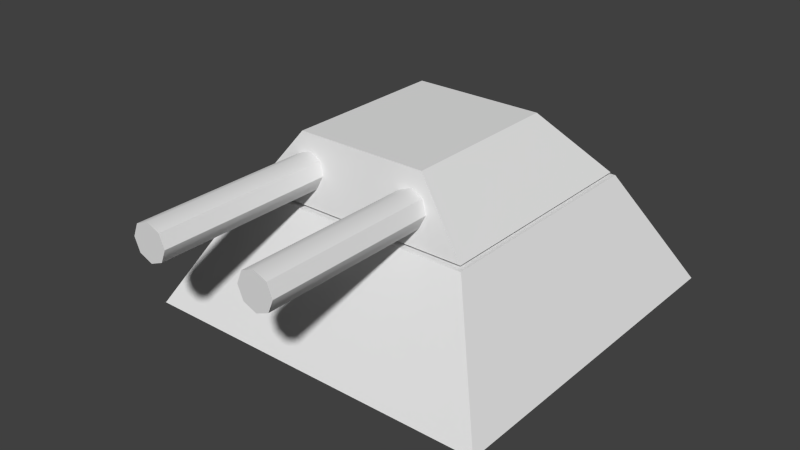 # Source: NormalUpgraded.blend  (saved by Blender 2.78.0; exported with 4.5.12 LTS)
import bpy
from mathutils import Matrix  # noqa: F401  (used for matrix-valued properties, if any)

bpy.ops.wm.read_factory_settings(use_empty=True)
scene = bpy.context.scene
scene.name = 'Scene'

# ---- collections
col_collection_1 = bpy.data.collections.new('Collection 1'); scene.collection.children.link(col_collection_1)

# ---- world
world_world = bpy.data.worlds.new('World'); scene.world = world_world
world_world.color = (0.05088, 0.05088, 0.05088)
world_world.use_sun_shadow = False
world_world.sun_shadow_jitter_overblur = 0.0
world_world.cycles.sampling_method = 'NONE'
world_world.cycles.sample_map_resolution = 256

# ---- meshes
me_cube_002 = bpy.data.meshes.new('Cube.002')
me_cube_002.from_pydata([(-0.6411, -0.6398, 0.6523), (-0.3655, -0.5721, 1.002), (-0.6411, 0.6425, 0.6523), (-0.3655, 0.3397, 1.002), (0.6411, -0.6398, 0.6523), (0.3655, -0.5721, 1.002), (0.6411, 0.6425, 0.6523), (0.3655, 0.3397, 1.002), (0.3215, -1.552, 0.7143), (0.3215, 0.05379, 0.7143), (0.3919, -1.552, 0.7435), (0.3919, 0.05379, 0.7435), (0.4211, -1.552, 0.8139), (0.4211, 0.05379, 0.8139), (0.3919, -1.552, 0.8843), (0.3919, 0.05379, 0.8843), (0.3215, -1.552, 0.9134), (0.3215, 0.05379, 0.9134), (0.2511, -1.552, 0.8843), (0.2511, 0.05379, 0.8843), (0.2219, -1.552, 0.8139), (0.2219, 0.05379, 0.8139), (0.2511, -1.552, 0.7435), (0.2511, 0.05379, 0.7435), (-0.3048, -1.564, 0.7201), (-0.3048, 0.04227, 0.7201), (-0.2344, -1.564, 0.7493), (-0.2344, 0.04227, 0.7493), (-0.2052, -1.564, 0.8197), (-0.2052, 0.04227, 0.8197), (-0.2344, -1.564, 0.8901), (-0.2344, 0.04227, 0.8901), (-0.3048, -1.564, 0.9192), (-0.3048, 0.04227, 0.9192), (-0.3752, -1.564, 0.8901), (-0.3752, 0.04227, 0.8901), (-0.4043, -1.564, 0.8197), (-0.4043, 0.04227, 0.8197), (-0.3752, -1.564, 0.7493), (-0.3752, 0.04227, 0.7493)], [], [(1, 3, 2, 0), (3, 7, 6, 2), (7, 5, 4, 6), (5, 1, 0, 4), (0, 2, 6, 4), (5, 7, 3, 1), (8, 9, 11, 10), (10, 11, 13, 12), (12, 13, 15, 14), (14, 15, 17, 16), (16, 17, 19, 18), (18, 19, 21, 20), (11, 9, 23, 21, 19, 17, 15, 13), (22, 23, 9, 8), (20, 21, 23, 22), (8, 10, 12, 14, 16, 18, 20, 22), (24, 25, 27, 26), (26, 27, 29, 28), (28, 29, 31, 30), (30, 31, 33, 32), (32, 33, 35, 34), (34, 35, 37, 36), (27, 25, 39, 37, 35, 33, 31, 29), (38, 39, 25, 24), (36, 37, 39, 38), (24, 26, 28, 30, 32, 34, 36, 38)])
me_cube_002.polygons.foreach_set('use_smooth', [True] * 26)
_uv = me_cube_002.uv_layers.new(name='UVMap')
_uv.uv.foreach_set('vector', [0.7134, 0.4736, 0.7134, 0.118, 0.8111, 0.0, 0.8111, 0.5, 0.2818, 0.8925, 0.2818, 0.6075, 0.4056, 0.5, 0.4056, 1.0, 0.0, 0.882, 2.112e-08, 0.5264, 0.1562, 0.5, 0.1562, 1.0, 0.1562, 0.8925, 0.1562, 0.6075, 0.2818, 0.5, 0.2818, 1.0, 4.224e-08, 0.5, 0.0, 4.648e-08, 0.4544, 0.0, 0.4544, 0.5, 0.4544, 0.4736, 0.4544, 0.118, 0.7134, 0.118, 0.7134, 0.4736, 0.8859, 0.6263, 0.8859, 2.905e-09, 0.9109, 0.0, 0.9109, 0.6263, 0.957, 0.6263, 0.957, 5.81e-09, 0.9733, 5.81e-09, 0.9733, 0.6263, 0.9733, 0.6263, 0.9733, 5.81e-09, 1.0, 0.0, 1.0, 0.6263, 0.8111, 0.6263, 0.8111, 5.81e-09, 0.836, 2.905e-09, 0.836, 0.6263, 0.836, 0.6263, 0.836, 2.905e-09, 0.861, 0.0, 0.861, 0.6263, 0.9109, 0.6263, 0.9109, 0.0, 0.93, 5.81e-09, 0.93, 0.6263, 0.4247, 0.5, 0.4517, 0.5, 0.4708, 0.521, 0.4708, 0.5507, 0.4517, 0.5717, 0.4247, 0.5717, 0.4056, 0.5507, 0.4056, 0.521, 0.861, 0.6263, 0.861, 5.81e-09, 0.8859, 2.905e-09, 0.8859, 0.6263, 0.93, 0.6263, 0.93, 5.81e-09, 0.957, 1.162e-08, 0.957, 0.6263, 0.4708, 0.5212, 0.4898, 0.5001, 0.5167, 0.5, 0.5357, 0.5209, 0.5357, 0.5506, 0.5167, 0.5717, 0.4898, 0.5718, 0.4708, 0.5509, 0.8859, 0.6263, 0.8859, 2.905e-09, 0.9109, 0.0, 0.9109, 0.6263, 0.957, 0.6263, 0.957, 5.81e-09, 0.9733, 5.81e-09, 0.9733, 0.6263, 0.9733, 0.6263, 0.9733, 5.81e-09, 1.0, 0.0, 1.0, 0.6263, 0.8111, 0.6263, 0.8111, 5.81e-09, 0.836, 2.905e-09, 0.836, 0.6263, 0.836, 0.6263, 0.836, 2.905e-09, 0.861, 0.0, 0.861, 0.6263, 0.9109, 0.6263, 0.9109, 0.0, 0.93, 5.81e-09, 0.93, 0.6263, 0.4247, 0.5, 0.4517, 0.5, 0.4708, 0.521, 0.4708, 0.5507, 0.4517, 0.5717, 0.4247, 0.5717, 0.4056, 0.5507, 0.4056, 0.521, 0.861, 0.6263, 0.861, 5.81e-09, 0.8859, 2.905e-09, 0.8859, 0.6263, 0.93, 0.6263, 0.93, 5.81e-09, 0.957, 1.162e-08, 0.957, 0.6263, 0.4708, 0.5212, 0.4898, 0.5001, 0.5167, 0.5, 0.5357, 0.5209, 0.5357, 0.5506, 0.5167, 0.5717, 0.4898, 0.5718, 0.4708, 0.5509])
me_cube_002.use_remesh_preserve_volume = False
me_cube_002.use_remesh_preserve_attributes = False
me_cube_002.use_mirror_vertex_groups = False
me_cube_002.update()
me_cube_001 = bpy.data.meshes.new('Cube.001')
me_cube_001.from_pydata([(-1.0, -1.0, 0.0), (-0.6602, -0.6602, 0.6357), (-1.0, 1.0, 0.0), (-0.6602, 0.6602, 0.6357), (1.0, -1.0, 0.0), (0.6602, -0.6602, 0.6357), (1.0, 1.0, 0.0), (0.6602, 0.6602, 0.6357)], [], [(1, 3, 2, 0), (3, 7, 6, 2), (7, 5, 4, 6), (5, 1, 0, 4), (0, 2, 6, 4), (5, 7, 3, 1)])
me_cube_001.polygons.foreach_set('use_smooth', [True] * 6)
_uv = me_cube_001.uv_layers.new(name='UVMap')
_uv.uv.foreach_set('vector', [0.1699, 0.915, 0.8301, 0.915, 1.0, 1.0, 1.49e-07, 1.0, 0.8301, 0.915, 0.8301, 0.585, 1.0, 0.5, 1.0, 1.0, 0.8301, 0.585, 0.1699, 0.585, 0.0, 0.5, 1.0, 0.5, 0.1699, 0.585, 0.1699, 0.915, 1.49e-07, 1.0, 0.0, 0.5, 1.0, 0.5, 1.49e-07, 0.5, 0.0, 7.451e-08, 1.0, 0.0, 0.1699, 0.585, 0.8301, 0.585, 0.8301, 0.915, 0.1699, 0.915])
me_cube_001.use_remesh_preserve_volume = False
me_cube_001.use_remesh_preserve_attributes = False
me_cube_001.use_mirror_vertex_groups = False
me_cube_001.update()

# ---- objects
ob_cube = bpy.data.objects.new('Cube', me_cube_002)
ob_base = bpy.data.objects.new('Base', me_cube_001)

# ---- transforms, parenting, visibility, modifiers, constraints
ob_cube.location = (0.0, 0.0, 0.0)
ob_cube.lineart.crease_threshold = 0.0
_m = ob_cube.modifiers.new('EdgeSplit', 'EDGE_SPLIT')
_m.split_angle = 0.7854
ob_base.location = (0.0, 0.0, 0.0)
ob_base.lineart.crease_threshold = 0.0
_m = ob_base.modifiers.new('EdgeSplit', 'EDGE_SPLIT')

# ---- collection membership
col_collection_1.objects.link(ob_cube)
col_collection_1.objects.link(ob_base)

# ---- scene / render settings (as saved in the file)
scene.frame_start = 1; scene.frame_end = 250; scene.frame_set(1)
scene.render.engine = 'BLENDER_EEVEE_NEXT'
scene.render.resolution_percentage = 50
scene.render.dither_intensity = 0.0
scene.cycles.use_denoising = False
scene.cycles.samples = 10
scene.cycles.sampling_pattern = 'TABULATED_SOBOL'
scene.cycles.light_sampling_threshold = 0.0
scene.cycles.use_adaptive_sampling = False
scene.cycles.use_light_tree = False
scene.cycles.blur_glossy = 0.0
scene.cycles.pixel_filter_type = 'GAUSSIAN'
scene.cycles.sample_clamp_indirect = 0.0
scene.view_settings.view_transform = 'Standard'
bpy.context.view_layer.update()

# ---- added for rendering (the .blend has no active camera and no usable light): camera, sun
cam_auto = bpy.data.cameras.new('AutoCamera')
cam_auto.lens = 50.0
cam_auto.sensor_width = 36.0
cam_auto.clip_end = 1000.0
ob_auto_camera = bpy.data.objects.new('AutoCamera', cam_auto)
scene.collection.objects.link(ob_auto_camera)
ob_auto_camera.location = (3.14811, -4.05971, 3.01935)
ob_auto_camera.rotation_euler = (1.09748, -7.21219e-08, 0.694738)
scene.camera = ob_auto_camera
light_auto_sun = bpy.data.lights.new('AutoSun', 'SUN')
light_auto_sun.energy = 3.0
light_auto_sun.angle = 0.0523599
ob_auto_sun = bpy.data.objects.new('AutoSun', light_auto_sun)
scene.collection.objects.link(ob_auto_sun)
ob_auto_sun.rotation_euler = (0.872665, 0.174533, 0.523599)
bpy.context.view_layer.update()
